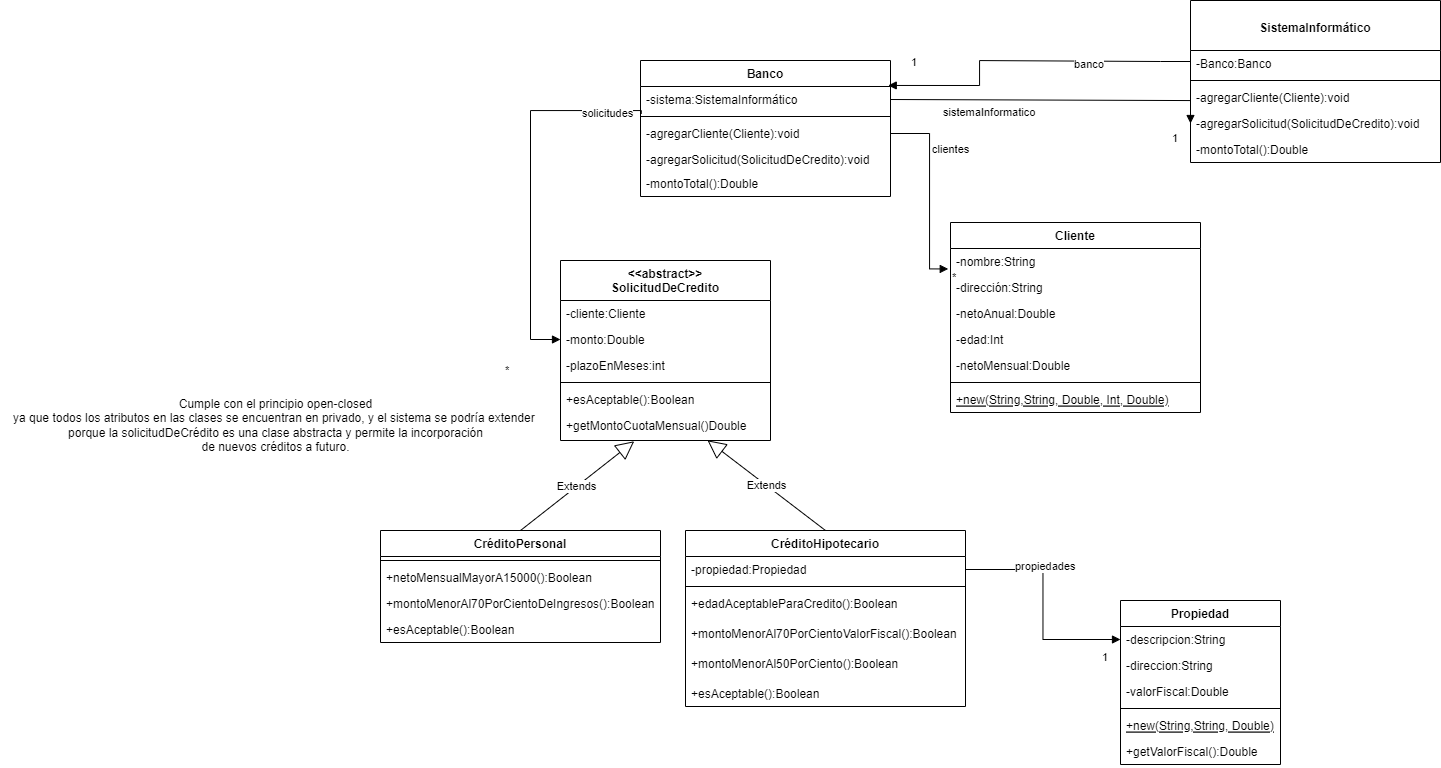

The diagram above was exported from draw.io. Its source (the exported page's mxGraphModel, read from the mxfile embedded in the PNG):
<mxGraphModel dx="2052" dy="645" grid="1" gridSize="10" guides="1" tooltips="1" connect="1" arrows="1" fold="1" page="1" pageScale="1" pageWidth="850" pageHeight="1100" math="0" shadow="0">
  <root>
    <mxCell id="0" />
    <mxCell id="1" parent="0" />
    <mxCell id="_k2prjUZVJlzo0XpRJuI-1" value="Banco" style="swimlane;fontStyle=1;align=center;verticalAlign=top;childLayout=stackLayout;horizontal=1;startSize=26;horizontalStack=0;resizeParent=1;resizeParentMax=0;resizeLast=0;collapsible=1;marginBottom=0;" vertex="1" parent="1">
      <mxGeometry x="200" y="130" width="250" height="136" as="geometry" />
    </mxCell>
    <mxCell id="_k2prjUZVJlzo0XpRJuI-57" value="-sistema:SistemaInformático" style="text;strokeColor=none;fillColor=none;align=left;verticalAlign=top;spacingLeft=4;spacingRight=4;overflow=hidden;rotatable=0;points=[[0,0.5],[1,0.5]];portConstraint=eastwest;" vertex="1" parent="_k2prjUZVJlzo0XpRJuI-1">
      <mxGeometry y="26" width="250" height="26" as="geometry" />
    </mxCell>
    <mxCell id="_k2prjUZVJlzo0XpRJuI-3" value="" style="line;strokeWidth=1;fillColor=none;align=left;verticalAlign=middle;spacingTop=-1;spacingLeft=3;spacingRight=3;rotatable=0;labelPosition=right;points=[];portConstraint=eastwest;strokeColor=inherit;" vertex="1" parent="_k2prjUZVJlzo0XpRJuI-1">
      <mxGeometry y="52" width="250" height="8" as="geometry" />
    </mxCell>
    <mxCell id="_k2prjUZVJlzo0XpRJuI-4" value="-agregarCliente(Cliente):void" style="text;strokeColor=none;fillColor=none;align=left;verticalAlign=top;spacingLeft=4;spacingRight=4;overflow=hidden;rotatable=0;points=[[0,0.5],[1,0.5]];portConstraint=eastwest;" vertex="1" parent="_k2prjUZVJlzo0XpRJuI-1">
      <mxGeometry y="60" width="250" height="26" as="geometry" />
    </mxCell>
    <mxCell id="_k2prjUZVJlzo0XpRJuI-76" value="-agregarSolicitud(SolicitudDeCredito):void" style="text;strokeColor=none;fillColor=none;align=left;verticalAlign=top;spacingLeft=4;spacingRight=4;overflow=hidden;rotatable=0;points=[[0,0.5],[1,0.5]];portConstraint=eastwest;" vertex="1" parent="_k2prjUZVJlzo0XpRJuI-1">
      <mxGeometry y="86" width="250" height="24" as="geometry" />
    </mxCell>
    <mxCell id="_k2prjUZVJlzo0XpRJuI-77" value="-montoTotal():Double" style="text;strokeColor=none;fillColor=none;align=left;verticalAlign=top;spacingLeft=4;spacingRight=4;overflow=hidden;rotatable=0;points=[[0,0.5],[1,0.5]];portConstraint=eastwest;" vertex="1" parent="_k2prjUZVJlzo0XpRJuI-1">
      <mxGeometry y="110" width="250" height="26" as="geometry" />
    </mxCell>
    <mxCell id="_k2prjUZVJlzo0XpRJuI-5" value="Cliente" style="swimlane;fontStyle=1;align=center;verticalAlign=top;childLayout=stackLayout;horizontal=1;startSize=26;horizontalStack=0;resizeParent=1;resizeParentMax=0;resizeLast=0;collapsible=1;marginBottom=0;" vertex="1" parent="1">
      <mxGeometry x="510" y="292" width="250" height="190" as="geometry" />
    </mxCell>
    <mxCell id="_k2prjUZVJlzo0XpRJuI-2" value="-nombre:String" style="text;strokeColor=none;fillColor=none;align=left;verticalAlign=top;spacingLeft=4;spacingRight=4;overflow=hidden;rotatable=0;points=[[0,0.5],[1,0.5]];portConstraint=eastwest;" vertex="1" parent="_k2prjUZVJlzo0XpRJuI-5">
      <mxGeometry y="26" width="250" height="26" as="geometry" />
    </mxCell>
    <mxCell id="_k2prjUZVJlzo0XpRJuI-27" value="-dirección:String" style="text;strokeColor=none;fillColor=none;align=left;verticalAlign=top;spacingLeft=4;spacingRight=4;overflow=hidden;rotatable=0;points=[[0,0.5],[1,0.5]];portConstraint=eastwest;" vertex="1" parent="_k2prjUZVJlzo0XpRJuI-5">
      <mxGeometry y="52" width="250" height="26" as="geometry" />
    </mxCell>
    <mxCell id="_k2prjUZVJlzo0XpRJuI-30" value="-netoAnual:Double" style="text;strokeColor=none;fillColor=none;align=left;verticalAlign=top;spacingLeft=4;spacingRight=4;overflow=hidden;rotatable=0;points=[[0,0.5],[1,0.5]];portConstraint=eastwest;" vertex="1" parent="_k2prjUZVJlzo0XpRJuI-5">
      <mxGeometry y="78" width="250" height="26" as="geometry" />
    </mxCell>
    <mxCell id="_k2prjUZVJlzo0XpRJuI-28" value="-edad:Int" style="text;strokeColor=none;fillColor=none;align=left;verticalAlign=top;spacingLeft=4;spacingRight=4;overflow=hidden;rotatable=0;points=[[0,0.5],[1,0.5]];portConstraint=eastwest;" vertex="1" parent="_k2prjUZVJlzo0XpRJuI-5">
      <mxGeometry y="104" width="250" height="26" as="geometry" />
    </mxCell>
    <mxCell id="_k2prjUZVJlzo0XpRJuI-29" value="-netoMensual:Double" style="text;strokeColor=none;fillColor=none;align=left;verticalAlign=top;spacingLeft=4;spacingRight=4;overflow=hidden;rotatable=0;points=[[0,0.5],[1,0.5]];portConstraint=eastwest;" vertex="1" parent="_k2prjUZVJlzo0XpRJuI-5">
      <mxGeometry y="130" width="250" height="26" as="geometry" />
    </mxCell>
    <mxCell id="_k2prjUZVJlzo0XpRJuI-7" value="" style="line;strokeWidth=1;fillColor=none;align=left;verticalAlign=middle;spacingTop=-1;spacingLeft=3;spacingRight=3;rotatable=0;labelPosition=right;points=[];portConstraint=eastwest;strokeColor=inherit;" vertex="1" parent="_k2prjUZVJlzo0XpRJuI-5">
      <mxGeometry y="156" width="250" height="8" as="geometry" />
    </mxCell>
    <mxCell id="_k2prjUZVJlzo0XpRJuI-68" value="+new(String,String, Double, Int, Double)" style="text;strokeColor=none;fillColor=none;align=left;verticalAlign=top;spacingLeft=4;spacingRight=4;overflow=hidden;rotatable=0;points=[[0,0.5],[1,0.5]];portConstraint=eastwest;fontStyle=4" vertex="1" parent="_k2prjUZVJlzo0XpRJuI-5">
      <mxGeometry y="164" width="250" height="26" as="geometry" />
    </mxCell>
    <mxCell id="_k2prjUZVJlzo0XpRJuI-9" value="&lt;&lt;abstract&gt;&gt;&#10;SolicitudDeCredito" style="swimlane;fontStyle=1;align=center;verticalAlign=top;childLayout=stackLayout;horizontal=1;startSize=40;horizontalStack=0;resizeParent=1;resizeParentMax=0;resizeLast=0;collapsible=1;marginBottom=0;" vertex="1" parent="1">
      <mxGeometry x="120" y="330" width="210" height="180" as="geometry" />
    </mxCell>
    <mxCell id="_k2prjUZVJlzo0XpRJuI-40" value="-cliente:Cliente" style="text;strokeColor=none;fillColor=none;align=left;verticalAlign=top;spacingLeft=4;spacingRight=4;overflow=hidden;rotatable=0;points=[[0,0.5],[1,0.5]];portConstraint=eastwest;" vertex="1" parent="_k2prjUZVJlzo0XpRJuI-9">
      <mxGeometry y="40" width="210" height="26" as="geometry" />
    </mxCell>
    <mxCell id="_k2prjUZVJlzo0XpRJuI-10" value="-monto:Double" style="text;strokeColor=none;fillColor=none;align=left;verticalAlign=top;spacingLeft=4;spacingRight=4;overflow=hidden;rotatable=0;points=[[0,0.5],[1,0.5]];portConstraint=eastwest;" vertex="1" parent="_k2prjUZVJlzo0XpRJuI-9">
      <mxGeometry y="66" width="210" height="26" as="geometry" />
    </mxCell>
    <mxCell id="_k2prjUZVJlzo0XpRJuI-37" value="-plazoEnMeses:int" style="text;strokeColor=none;fillColor=none;align=left;verticalAlign=top;spacingLeft=4;spacingRight=4;overflow=hidden;rotatable=0;points=[[0,0.5],[1,0.5]];portConstraint=eastwest;" vertex="1" parent="_k2prjUZVJlzo0XpRJuI-9">
      <mxGeometry y="92" width="210" height="26" as="geometry" />
    </mxCell>
    <mxCell id="_k2prjUZVJlzo0XpRJuI-11" value="" style="line;strokeWidth=1;fillColor=none;align=left;verticalAlign=middle;spacingTop=-1;spacingLeft=3;spacingRight=3;rotatable=0;labelPosition=right;points=[];portConstraint=eastwest;strokeColor=inherit;" vertex="1" parent="_k2prjUZVJlzo0XpRJuI-9">
      <mxGeometry y="118" width="210" height="8" as="geometry" />
    </mxCell>
    <mxCell id="_k2prjUZVJlzo0XpRJuI-12" value="+esAceptable():Boolean" style="text;strokeColor=none;fillColor=none;align=left;verticalAlign=top;spacingLeft=4;spacingRight=4;overflow=hidden;rotatable=0;points=[[0,0.5],[1,0.5]];portConstraint=eastwest;" vertex="1" parent="_k2prjUZVJlzo0XpRJuI-9">
      <mxGeometry y="126" width="210" height="26" as="geometry" />
    </mxCell>
    <mxCell id="_k2prjUZVJlzo0XpRJuI-80" value="+getMontoCuotaMensual()Double" style="text;strokeColor=none;fillColor=none;align=left;verticalAlign=top;spacingLeft=4;spacingRight=4;overflow=hidden;rotatable=0;points=[[0,0.5],[1,0.5]];portConstraint=eastwest;" vertex="1" parent="_k2prjUZVJlzo0XpRJuI-9">
      <mxGeometry y="152" width="210" height="28" as="geometry" />
    </mxCell>
    <mxCell id="_k2prjUZVJlzo0XpRJuI-13" value="CréditoPersonal" style="swimlane;fontStyle=1;align=center;verticalAlign=top;childLayout=stackLayout;horizontal=1;startSize=26;horizontalStack=0;resizeParent=1;resizeParentMax=0;resizeLast=0;collapsible=1;marginBottom=0;" vertex="1" parent="1">
      <mxGeometry x="-60" y="600" width="280" height="112" as="geometry" />
    </mxCell>
    <mxCell id="_k2prjUZVJlzo0XpRJuI-15" value="" style="line;strokeWidth=1;fillColor=none;align=left;verticalAlign=middle;spacingTop=-1;spacingLeft=3;spacingRight=3;rotatable=0;labelPosition=right;points=[];portConstraint=eastwest;strokeColor=inherit;" vertex="1" parent="_k2prjUZVJlzo0XpRJuI-13">
      <mxGeometry y="26" width="280" height="8" as="geometry" />
    </mxCell>
    <mxCell id="_k2prjUZVJlzo0XpRJuI-70" value="+netoMensualMayorA15000():Boolean" style="text;strokeColor=none;fillColor=none;align=left;verticalAlign=top;spacingLeft=4;spacingRight=4;overflow=hidden;rotatable=0;points=[[0,0.5],[1,0.5]];portConstraint=eastwest;" vertex="1" parent="_k2prjUZVJlzo0XpRJuI-13">
      <mxGeometry y="34" width="280" height="26" as="geometry" />
    </mxCell>
    <mxCell id="_k2prjUZVJlzo0XpRJuI-71" value="+montoMenorAl70PorCientoDeIngresos():Boolean" style="text;strokeColor=none;fillColor=none;align=left;verticalAlign=top;spacingLeft=4;spacingRight=4;overflow=hidden;rotatable=0;points=[[0,0.5],[1,0.5]];portConstraint=eastwest;" vertex="1" parent="_k2prjUZVJlzo0XpRJuI-13">
      <mxGeometry y="60" width="280" height="26" as="geometry" />
    </mxCell>
    <mxCell id="_k2prjUZVJlzo0XpRJuI-38" value="+esAceptable():Boolean" style="text;strokeColor=none;fillColor=none;align=left;verticalAlign=top;spacingLeft=4;spacingRight=4;overflow=hidden;rotatable=0;points=[[0,0.5],[1,0.5]];portConstraint=eastwest;" vertex="1" parent="_k2prjUZVJlzo0XpRJuI-13">
      <mxGeometry y="86" width="280" height="26" as="geometry" />
    </mxCell>
    <mxCell id="_k2prjUZVJlzo0XpRJuI-17" value="CréditoHipotecario" style="swimlane;fontStyle=1;align=center;verticalAlign=top;childLayout=stackLayout;horizontal=1;startSize=26;horizontalStack=0;resizeParent=1;resizeParentMax=0;resizeLast=0;collapsible=1;marginBottom=0;" vertex="1" parent="1">
      <mxGeometry x="245" y="600" width="280" height="176" as="geometry" />
    </mxCell>
    <mxCell id="_k2prjUZVJlzo0XpRJuI-18" value="-propiedad:Propiedad" style="text;strokeColor=none;fillColor=none;align=left;verticalAlign=top;spacingLeft=4;spacingRight=4;overflow=hidden;rotatable=0;points=[[0,0.5],[1,0.5]];portConstraint=eastwest;" vertex="1" parent="_k2prjUZVJlzo0XpRJuI-17">
      <mxGeometry y="26" width="280" height="26" as="geometry" />
    </mxCell>
    <mxCell id="_k2prjUZVJlzo0XpRJuI-19" value="" style="line;strokeWidth=1;fillColor=none;align=left;verticalAlign=middle;spacingTop=-1;spacingLeft=3;spacingRight=3;rotatable=0;labelPosition=right;points=[];portConstraint=eastwest;strokeColor=inherit;" vertex="1" parent="_k2prjUZVJlzo0XpRJuI-17">
      <mxGeometry y="52" width="280" height="8" as="geometry" />
    </mxCell>
    <mxCell id="_k2prjUZVJlzo0XpRJuI-81" value="+edadAceptableParaCredito():Boolean" style="text;strokeColor=none;fillColor=none;align=left;verticalAlign=top;spacingLeft=4;spacingRight=4;overflow=hidden;rotatable=0;points=[[0,0.5],[1,0.5]];portConstraint=eastwest;" vertex="1" parent="_k2prjUZVJlzo0XpRJuI-17">
      <mxGeometry y="60" width="280" height="30" as="geometry" />
    </mxCell>
    <mxCell id="_k2prjUZVJlzo0XpRJuI-87" value="+montoMenorAl70PorCientoValorFiscal():Boolean" style="text;strokeColor=none;fillColor=none;align=left;verticalAlign=top;spacingLeft=4;spacingRight=4;overflow=hidden;rotatable=0;points=[[0,0.5],[1,0.5]];portConstraint=eastwest;" vertex="1" parent="_k2prjUZVJlzo0XpRJuI-17">
      <mxGeometry y="90" width="280" height="30" as="geometry" />
    </mxCell>
    <mxCell id="_k2prjUZVJlzo0XpRJuI-88" value="+montoMenorAl50PorCiento():Boolean" style="text;strokeColor=none;fillColor=none;align=left;verticalAlign=top;spacingLeft=4;spacingRight=4;overflow=hidden;rotatable=0;points=[[0,0.5],[1,0.5]];portConstraint=eastwest;" vertex="1" parent="_k2prjUZVJlzo0XpRJuI-17">
      <mxGeometry y="120" width="280" height="30" as="geometry" />
    </mxCell>
    <mxCell id="_k2prjUZVJlzo0XpRJuI-39" value="+esAceptable():Boolean" style="text;strokeColor=none;fillColor=none;align=left;verticalAlign=top;spacingLeft=4;spacingRight=4;overflow=hidden;rotatable=0;points=[[0,0.5],[1,0.5]];portConstraint=eastwest;" vertex="1" parent="_k2prjUZVJlzo0XpRJuI-17">
      <mxGeometry y="150" width="280" height="26" as="geometry" />
    </mxCell>
    <mxCell id="_k2prjUZVJlzo0XpRJuI-22" value="Extends" style="endArrow=block;endSize=16;endFill=0;html=1;rounded=0;exitX=0.5;exitY=0;exitDx=0;exitDy=0;entryX=0.351;entryY=1.027;entryDx=0;entryDy=0;entryPerimeter=0;" edge="1" parent="1" source="_k2prjUZVJlzo0XpRJuI-13" target="_k2prjUZVJlzo0XpRJuI-80">
      <mxGeometry width="160" relative="1" as="geometry">
        <mxPoint x="210" y="430" as="sourcePoint" />
        <mxPoint x="370" y="430" as="targetPoint" />
        <Array as="points" />
      </mxGeometry>
    </mxCell>
    <mxCell id="_k2prjUZVJlzo0XpRJuI-23" value="Extends" style="endArrow=block;endSize=16;endFill=0;html=1;rounded=0;exitX=0.5;exitY=0;exitDx=0;exitDy=0;entryX=0.7;entryY=0.994;entryDx=0;entryDy=0;entryPerimeter=0;" edge="1" parent="1" source="_k2prjUZVJlzo0XpRJuI-17" target="_k2prjUZVJlzo0XpRJuI-80">
      <mxGeometry width="160" relative="1" as="geometry">
        <mxPoint x="270" y="470" as="sourcePoint" />
        <mxPoint x="430" y="470" as="targetPoint" />
        <Array as="points" />
      </mxGeometry>
    </mxCell>
    <mxCell id="_k2prjUZVJlzo0XpRJuI-25" value="solicitudes" style="endArrow=block;endFill=1;html=1;edgeStyle=orthogonalEdgeStyle;align=left;verticalAlign=top;rounded=0;entryX=0;entryY=0.5;entryDx=0;entryDy=0;exitX=0.003;exitY=1.056;exitDx=0;exitDy=0;exitPerimeter=0;" edge="1" parent="1" source="_k2prjUZVJlzo0XpRJuI-57" target="_k2prjUZVJlzo0XpRJuI-10">
      <mxGeometry x="-0.6558" y="-10" relative="1" as="geometry">
        <mxPoint x="90" y="180" as="sourcePoint" />
        <mxPoint x="230" y="270" as="targetPoint" />
        <Array as="points">
          <mxPoint x="201" y="180" />
          <mxPoint x="90" y="180" />
          <mxPoint x="90" y="409" />
        </Array>
        <mxPoint as="offset" />
      </mxGeometry>
    </mxCell>
    <mxCell id="_k2prjUZVJlzo0XpRJuI-26" value="*" style="edgeLabel;resizable=0;html=1;align=left;verticalAlign=bottom;" connectable="0" vertex="1" parent="_k2prjUZVJlzo0XpRJuI-25">
      <mxGeometry x="-1" relative="1" as="geometry">
        <mxPoint x="-138" y="264" as="offset" />
      </mxGeometry>
    </mxCell>
    <mxCell id="_k2prjUZVJlzo0XpRJuI-34" value="clientes" style="endArrow=block;endFill=1;html=1;edgeStyle=orthogonalEdgeStyle;align=left;verticalAlign=top;rounded=0;exitX=1;exitY=0.5;exitDx=0;exitDy=0;entryX=-0.009;entryY=0.786;entryDx=0;entryDy=0;entryPerimeter=0;" edge="1" parent="1" source="_k2prjUZVJlzo0XpRJuI-4" target="_k2prjUZVJlzo0XpRJuI-2">
      <mxGeometry x="-0.5631" y="1" relative="1" as="geometry">
        <mxPoint x="430" y="190.03" as="sourcePoint" />
        <mxPoint x="590" y="190.03" as="targetPoint" />
        <Array as="points">
          <mxPoint x="489" y="203" />
          <mxPoint x="489" y="338" />
        </Array>
        <mxPoint as="offset" />
      </mxGeometry>
    </mxCell>
    <mxCell id="_k2prjUZVJlzo0XpRJuI-35" value="*" style="edgeLabel;resizable=0;html=1;align=left;verticalAlign=bottom;" connectable="0" vertex="1" parent="_k2prjUZVJlzo0XpRJuI-34">
      <mxGeometry x="-1" relative="1" as="geometry">
        <mxPoint x="60" y="152" as="offset" />
      </mxGeometry>
    </mxCell>
    <mxCell id="_k2prjUZVJlzo0XpRJuI-41" value="Propiedad" style="swimlane;fontStyle=1;align=center;verticalAlign=top;childLayout=stackLayout;horizontal=1;startSize=26;horizontalStack=0;resizeParent=1;resizeParentMax=0;resizeLast=0;collapsible=1;marginBottom=0;" vertex="1" parent="1">
      <mxGeometry x="680" y="670" width="160" height="164" as="geometry" />
    </mxCell>
    <mxCell id="_k2prjUZVJlzo0XpRJuI-42" value="-descripcion:String" style="text;strokeColor=none;fillColor=none;align=left;verticalAlign=top;spacingLeft=4;spacingRight=4;overflow=hidden;rotatable=0;points=[[0,0.5],[1,0.5]];portConstraint=eastwest;" vertex="1" parent="_k2prjUZVJlzo0XpRJuI-41">
      <mxGeometry y="26" width="160" height="26" as="geometry" />
    </mxCell>
    <mxCell id="_k2prjUZVJlzo0XpRJuI-45" value="-direccion:String" style="text;strokeColor=none;fillColor=none;align=left;verticalAlign=top;spacingLeft=4;spacingRight=4;overflow=hidden;rotatable=0;points=[[0,0.5],[1,0.5]];portConstraint=eastwest;" vertex="1" parent="_k2prjUZVJlzo0XpRJuI-41">
      <mxGeometry y="52" width="160" height="26" as="geometry" />
    </mxCell>
    <mxCell id="_k2prjUZVJlzo0XpRJuI-46" value="-valorFiscal:Double" style="text;strokeColor=none;fillColor=none;align=left;verticalAlign=top;spacingLeft=4;spacingRight=4;overflow=hidden;rotatable=0;points=[[0,0.5],[1,0.5]];portConstraint=eastwest;" vertex="1" parent="_k2prjUZVJlzo0XpRJuI-41">
      <mxGeometry y="78" width="160" height="26" as="geometry" />
    </mxCell>
    <mxCell id="_k2prjUZVJlzo0XpRJuI-43" value="" style="line;strokeWidth=1;fillColor=none;align=left;verticalAlign=middle;spacingTop=-1;spacingLeft=3;spacingRight=3;rotatable=0;labelPosition=right;points=[];portConstraint=eastwest;strokeColor=inherit;" vertex="1" parent="_k2prjUZVJlzo0XpRJuI-41">
      <mxGeometry y="104" width="160" height="8" as="geometry" />
    </mxCell>
    <mxCell id="_k2prjUZVJlzo0XpRJuI-67" value="+new(String,String, Double)" style="text;strokeColor=none;fillColor=none;align=left;verticalAlign=top;spacingLeft=4;spacingRight=4;overflow=hidden;rotatable=0;points=[[0,0.5],[1,0.5]];portConstraint=eastwest;fontStyle=4" vertex="1" parent="_k2prjUZVJlzo0XpRJuI-41">
      <mxGeometry y="112" width="160" height="26" as="geometry" />
    </mxCell>
    <mxCell id="_k2prjUZVJlzo0XpRJuI-69" value="+getValorFiscal():Double" style="text;strokeColor=none;fillColor=none;align=left;verticalAlign=top;spacingLeft=4;spacingRight=4;overflow=hidden;rotatable=0;points=[[0,0.5],[1,0.5]];portConstraint=eastwest;" vertex="1" parent="_k2prjUZVJlzo0XpRJuI-41">
      <mxGeometry y="138" width="160" height="26" as="geometry" />
    </mxCell>
    <mxCell id="_k2prjUZVJlzo0XpRJuI-47" value="propiedades" style="endArrow=block;endFill=1;html=1;edgeStyle=orthogonalEdgeStyle;align=left;verticalAlign=top;rounded=0;exitX=1;exitY=0.5;exitDx=0;exitDy=0;entryX=0;entryY=0.5;entryDx=0;entryDy=0;" edge="1" parent="1" source="_k2prjUZVJlzo0XpRJuI-18" target="_k2prjUZVJlzo0XpRJuI-42">
      <mxGeometry x="-0.5652" y="11" relative="1" as="geometry">
        <mxPoint x="450" y="620" as="sourcePoint" />
        <mxPoint x="610" y="620" as="targetPoint" />
        <mxPoint x="-1" y="-5" as="offset" />
      </mxGeometry>
    </mxCell>
    <mxCell id="_k2prjUZVJlzo0XpRJuI-48" value="1" style="edgeLabel;resizable=0;html=1;align=left;verticalAlign=bottom;" connectable="0" vertex="1" parent="_k2prjUZVJlzo0XpRJuI-47">
      <mxGeometry x="-1" relative="1" as="geometry">
        <mxPoint x="135" y="96" as="offset" />
      </mxGeometry>
    </mxCell>
    <mxCell id="_k2prjUZVJlzo0XpRJuI-51" value="&#10;SistemaInformático" style="swimlane;fontStyle=1;align=center;verticalAlign=top;childLayout=stackLayout;horizontal=1;startSize=50;horizontalStack=0;resizeParent=1;resizeParentMax=0;resizeLast=0;collapsible=1;marginBottom=0;" vertex="1" parent="1">
      <mxGeometry x="750" y="70" width="250" height="162" as="geometry" />
    </mxCell>
    <mxCell id="_k2prjUZVJlzo0XpRJuI-74" value="-Banco:Banco" style="text;strokeColor=none;fillColor=none;align=left;verticalAlign=top;spacingLeft=4;spacingRight=4;overflow=hidden;rotatable=0;points=[[0,0.5],[1,0.5]];portConstraint=eastwest;" vertex="1" parent="_k2prjUZVJlzo0XpRJuI-51">
      <mxGeometry y="50" width="250" height="26" as="geometry" />
    </mxCell>
    <mxCell id="_k2prjUZVJlzo0XpRJuI-52" value="" style="line;strokeWidth=1;fillColor=none;align=left;verticalAlign=middle;spacingTop=-1;spacingLeft=3;spacingRight=3;rotatable=0;labelPosition=right;points=[];portConstraint=eastwest;strokeColor=inherit;" vertex="1" parent="_k2prjUZVJlzo0XpRJuI-51">
      <mxGeometry y="76" width="250" height="8" as="geometry" />
    </mxCell>
    <mxCell id="_k2prjUZVJlzo0XpRJuI-61" value="-agregarCliente(Cliente):void" style="text;strokeColor=none;fillColor=none;align=left;verticalAlign=top;spacingLeft=4;spacingRight=4;overflow=hidden;rotatable=0;points=[[0,0.5],[1,0.5]];portConstraint=eastwest;" vertex="1" parent="_k2prjUZVJlzo0XpRJuI-51">
      <mxGeometry y="84" width="250" height="26" as="geometry" />
    </mxCell>
    <mxCell id="_k2prjUZVJlzo0XpRJuI-56" value="-agregarSolicitud(SolicitudDeCredito):void" style="text;strokeColor=none;fillColor=none;align=left;verticalAlign=top;spacingLeft=4;spacingRight=4;overflow=hidden;rotatable=0;points=[[0,0.5],[1,0.5]];portConstraint=eastwest;" vertex="1" parent="_k2prjUZVJlzo0XpRJuI-51">
      <mxGeometry y="110" width="250" height="26" as="geometry" />
    </mxCell>
    <mxCell id="_k2prjUZVJlzo0XpRJuI-55" value="-montoTotal():Double" style="text;strokeColor=none;fillColor=none;align=left;verticalAlign=top;spacingLeft=4;spacingRight=4;overflow=hidden;rotatable=0;points=[[0,0.5],[1,0.5]];portConstraint=eastwest;" vertex="1" parent="_k2prjUZVJlzo0XpRJuI-51">
      <mxGeometry y="136" width="250" height="26" as="geometry" />
    </mxCell>
    <mxCell id="_k2prjUZVJlzo0XpRJuI-58" value="sistemaInformatico" style="endArrow=block;endFill=1;html=1;edgeStyle=orthogonalEdgeStyle;align=left;verticalAlign=top;rounded=0;entryX=0;entryY=0.5;entryDx=0;entryDy=0;exitX=1;exitY=0.5;exitDx=0;exitDy=0;" edge="1" parent="1" source="_k2prjUZVJlzo0XpRJuI-57" target="_k2prjUZVJlzo0XpRJuI-56">
      <mxGeometry x="-0.6854" relative="1" as="geometry">
        <mxPoint x="470" y="170" as="sourcePoint" />
        <mxPoint x="270" y="90" as="targetPoint" />
        <Array as="points">
          <mxPoint x="750" y="170" />
        </Array>
        <mxPoint as="offset" />
      </mxGeometry>
    </mxCell>
    <mxCell id="_k2prjUZVJlzo0XpRJuI-59" value="1" style="edgeLabel;resizable=0;html=1;align=left;verticalAlign=bottom;" connectable="0" vertex="1" parent="_k2prjUZVJlzo0XpRJuI-58">
      <mxGeometry x="-1" relative="1" as="geometry">
        <mxPoint x="19" y="-29" as="offset" />
      </mxGeometry>
    </mxCell>
    <mxCell id="_k2prjUZVJlzo0XpRJuI-60" value="Cumple con el principio open-closed&lt;br&gt;ya que todos los atributos en las clases se encuentran en privado, y el sistema se podría extender&amp;nbsp;&lt;br&gt;porque la solicitudDeCrédito es una clase abstracta y permite la incorporación&lt;br&gt;de nuevos créditos a futuro." style="text;html=1;align=center;verticalAlign=middle;resizable=0;points=[];autosize=1;strokeColor=none;fillColor=none;" vertex="1" parent="1">
      <mxGeometry x="-440" y="460" width="550" height="70" as="geometry" />
    </mxCell>
    <mxCell id="_k2prjUZVJlzo0XpRJuI-72" value="banco" style="endArrow=block;endFill=1;html=1;edgeStyle=orthogonalEdgeStyle;align=left;verticalAlign=top;rounded=0;entryX=0.991;entryY=-0.04;entryDx=0;entryDy=0;entryPerimeter=0;" edge="1" parent="1" target="_k2prjUZVJlzo0XpRJuI-57">
      <mxGeometry x="-0.2448" y="-10" relative="1" as="geometry">
        <mxPoint x="750" y="140" as="sourcePoint" />
        <mxPoint x="719" y="69.99999999999989" as="targetPoint" />
        <Array as="points">
          <mxPoint x="750" y="131" />
          <mxPoint x="720" y="131" />
          <mxPoint x="539" y="130" />
          <mxPoint x="539" y="155" />
        </Array>
        <mxPoint as="offset" />
      </mxGeometry>
    </mxCell>
    <mxCell id="_k2prjUZVJlzo0XpRJuI-75" value="1" style="edgeLabel;resizable=0;html=1;align=left;verticalAlign=bottom;" connectable="0" vertex="1" parent="1">
      <mxGeometry x="730" y="216" as="geometry" />
    </mxCell>
  </root>
</mxGraphModel>